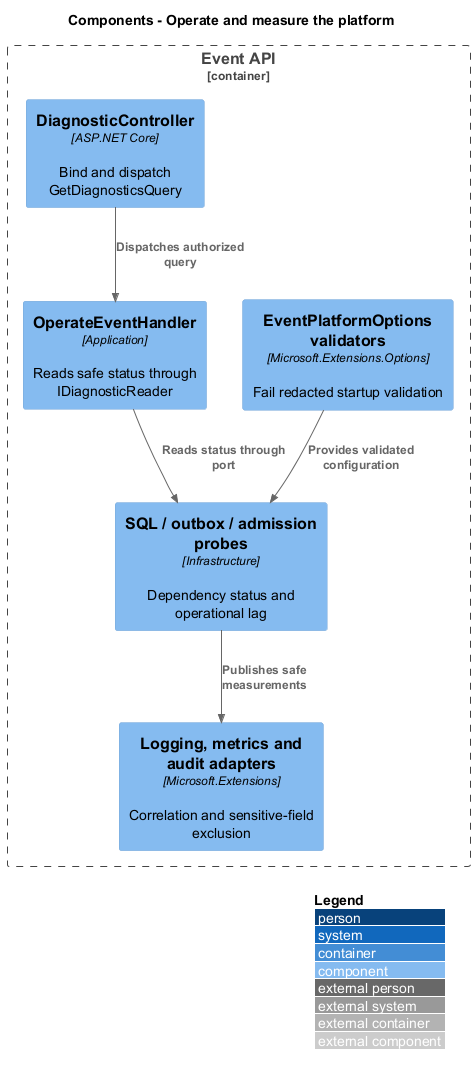

The diagram above was rendered by PlantUML. Its source (embedded in the PNG):
@startuml
!include <C4/C4_Component>
LAYOUT_WITH_LEGEND()
title Components - Operate and measure the platform
Container_Boundary(api, "Event API") {
Component(options, "EventPlatformOptions validators", "Microsoft.Extensions.Options", "Fail redacted startup validation")
Component(controller, "DiagnosticController", "ASP.NET Core", "Bind and dispatch GetDiagnosticsQuery")
Component(handler, "OperateEventHandler", "Application", "Reads safe status through IDiagnosticReader")
Component(probes, "SQL / outbox / admission probes", "Infrastructure", "Dependency status and operational lag")
Component(metrics, "Logging, metrics and audit adapters", "Microsoft.Extensions", "Correlation and sensitive-field exclusion")
}
Rel(options, probes, "Provides validated configuration")
Rel(controller, handler, "Dispatches authorized query")
Rel(handler, probes, "Reads status through port")
Rel(probes, metrics, "Publishes safe measurements")
@enduml